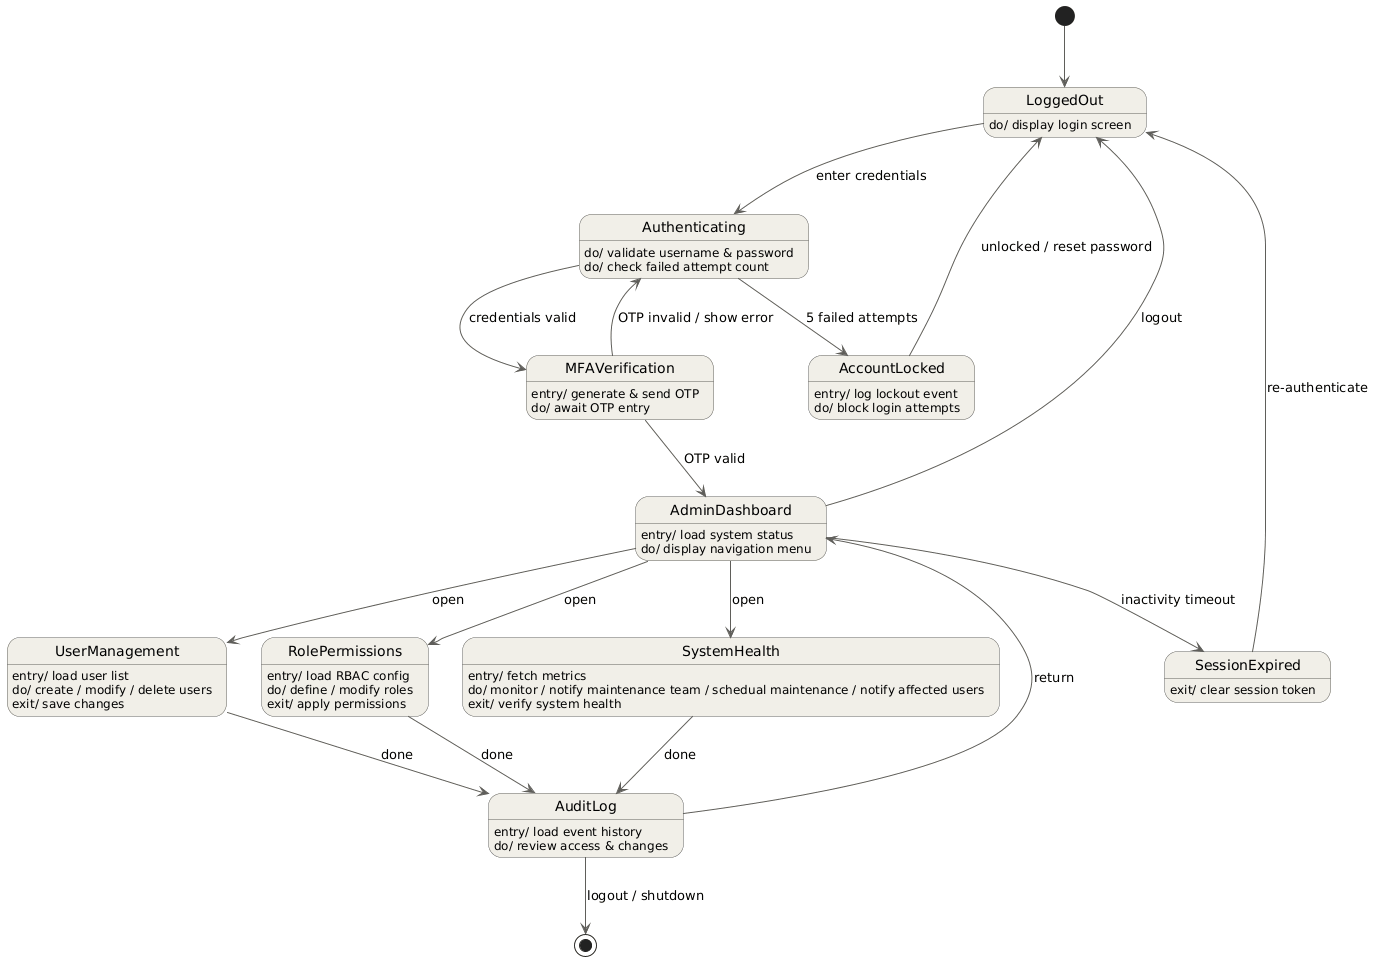

The diagram above was rendered by PlantUML. Its source (embedded in the PNG):
@startuml
skinparam state {
  BackgroundColor #F1EFE8
  BorderColor #5F5E5A
  FontName Arial
  ArrowColor #5F5E5A
}

[*] --> LoggedOut

state LoggedOut {
  LoggedOut : do/ display login screen
}

LoggedOut --> Authenticating : enter credentials

state Authenticating {
  Authenticating : do/ validate username & password
  Authenticating : do/ check failed attempt count
}

Authenticating --> MFAVerification : credentials valid
Authenticating --> AccountLocked : 5 failed attempts

state MFAVerification {
  MFAVerification : entry/ generate & send OTP
  MFAVerification : do/ await OTP entry
}

MFAVerification --> Authenticating : OTP invalid / show error
MFAVerification --> AdminDashboard : OTP valid

state AccountLocked {
  AccountLocked : entry/ log lockout event
  AccountLocked : do/ block login attempts
}

AccountLocked --> LoggedOut : unlocked / reset password

state AdminDashboard {
  AdminDashboard : entry/ load system status
  AdminDashboard : do/ display navigation menu
}

AdminDashboard --> LoggedOut : logout
AdminDashboard --> SessionExpired : inactivity timeout
AdminDashboard --> UserManagement : open
AdminDashboard --> RolePermissions : open
AdminDashboard --> SystemHealth : open

state SessionExpired {
  SessionExpired : exit/ clear session token
}

SessionExpired --> LoggedOut : re-authenticate

state UserManagement {
  UserManagement : entry/ load user list
  UserManagement : do/ create / modify / delete users
  UserManagement : exit/ save changes
}

state RolePermissions {
  RolePermissions : entry/ load RBAC config
  RolePermissions : do/ define / modify roles
  RolePermissions : exit/ apply permissions
}

state SystemHealth {
  SystemHealth : entry/ fetch metrics
  SystemHealth : do/ monitor / notify maintenance team / schedual maintenance / notify affected users
  SystemHealth : exit/ verify system health
}

UserManagement --> AuditLog : done
RolePermissions --> AuditLog : done
SystemHealth --> AuditLog : done

state AuditLog {
  AuditLog : entry/ load event history
  AuditLog : do/ review access & changes
}

AuditLog --> AdminDashboard : return
AuditLog --> [*] : logout / shutdown
@enduml